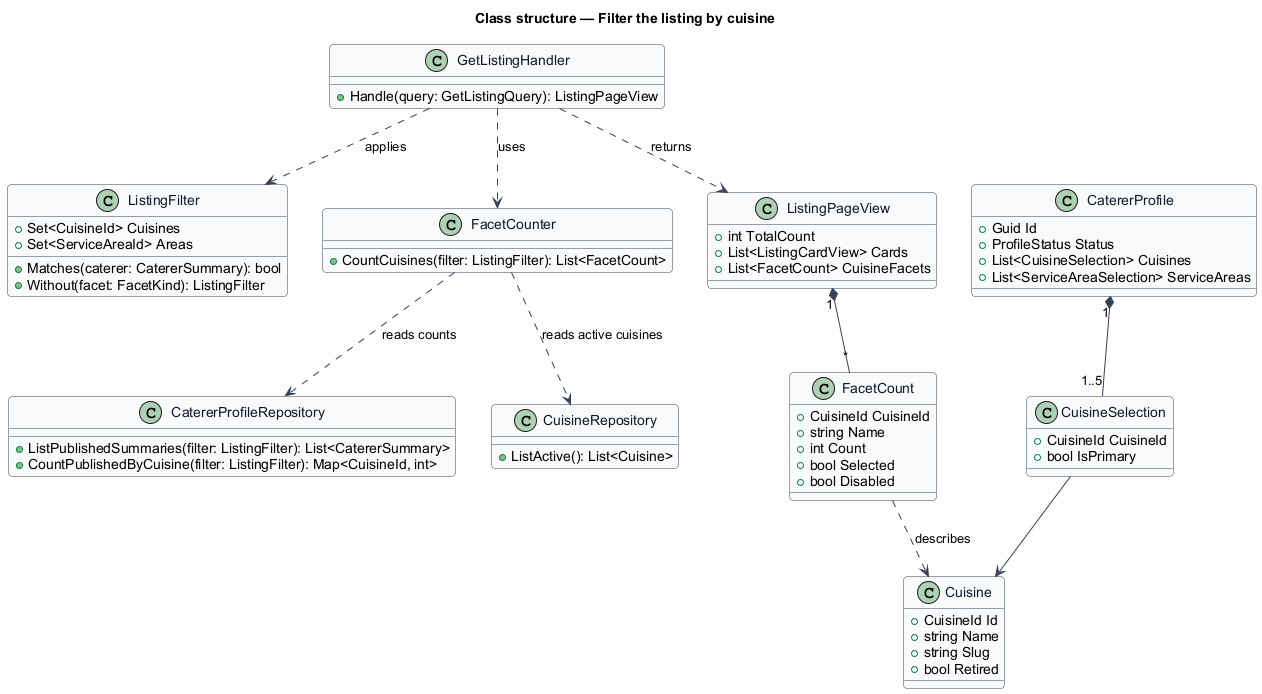

The diagram above was rendered by PlantUML. Its source (embedded in the PNG):
@startuml
skinparam backgroundColor #FFFFFF
skinparam shadowing false
skinparam roundcorner 8
skinparam defaultFontName Arial
skinparam ArrowColor #344054
skinparam class {
  BorderColor #344054
  FontColor #101828
  BackgroundColor #F9FAFB
}
title Class structure — Filter the listing by cuisine

class ListingFilter {
  +Set<CuisineId> Cuisines
  +Set<ServiceAreaId> Areas
  +Matches(caterer: CatererSummary): bool
  +Without(facet: FacetKind): ListingFilter
}
class FacetCounter {
  +CountCuisines(filter: ListingFilter): List<FacetCount>
}
class FacetCount {
  +CuisineId CuisineId
  +string Name
  +int Count
  +bool Selected
  +bool Disabled
}
class GetListingHandler {
  +Handle(query: GetListingQuery): ListingPageView
}
class ListingPageView {
  +int TotalCount
  +List<ListingCardView> Cards
  +List<FacetCount> CuisineFacets
}
class Cuisine {
  +CuisineId Id
  +string Name
  +string Slug
  +bool Retired
}
class CuisineSelection {
  +CuisineId CuisineId
  +bool IsPrimary
}
class CatererProfile {
  +Guid Id
  +ProfileStatus Status
  +List<CuisineSelection> Cuisines
  +List<ServiceAreaSelection> ServiceAreas
}
class CatererProfileRepository {
  +ListPublishedSummaries(filter: ListingFilter): List<CatererSummary>
  +CountPublishedByCuisine(filter: ListingFilter): Map<CuisineId, int>
}
class CuisineRepository {
  +ListActive(): List<Cuisine>
}

GetListingHandler ..> ListingFilter : applies
GetListingHandler ..> FacetCounter : uses
GetListingHandler ..> ListingPageView : returns
ListingPageView "1" *-- "*" FacetCount
FacetCounter ..> CatererProfileRepository : reads counts
FacetCounter ..> CuisineRepository : reads active cuisines
CatererProfile "1" *-- "1..5" CuisineSelection
CuisineSelection --> Cuisine
FacetCount ..> Cuisine : describes
@enduml